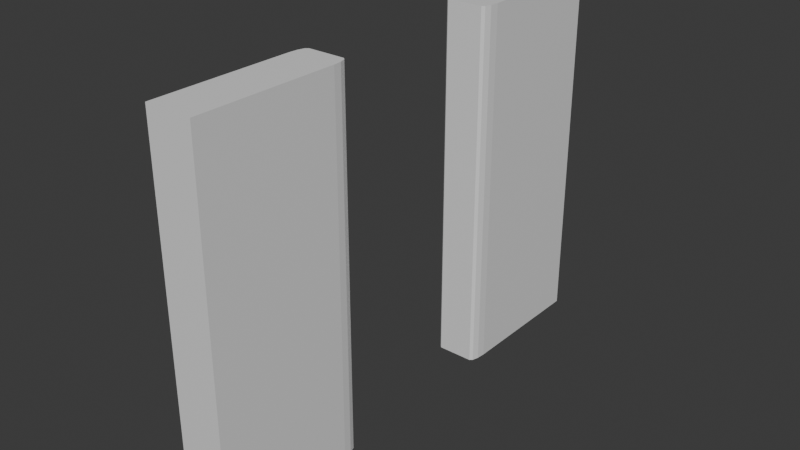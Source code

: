 # Source: door.blend  (saved by Blender 5.0.119; exported with 4.5.12 LTS)
import bpy
from mathutils import Matrix  # noqa: F401  (used for matrix-valued properties, if any)

bpy.ops.wm.read_factory_settings(use_empty=True)
scene = bpy.context.scene
scene.name = 'Scene'

# ---- collections
col_collection = bpy.data.collections.new('Collection'); scene.collection.children.link(col_collection)

# ---- materials (node trees are filled in below, after node groups)
mat_material = bpy.data.materials.new('Material')
mat_material.alpha_threshold = 0.0
mat_material.use_backface_culling_lightprobe_volume = False
mat_material.roughness = 0.5
mat_material.line_color = (0.0, 0.0, 0.0, 1.0)

# ---- material node trees
mat_material.use_nodes = True; mat_material.node_tree.nodes.clear()
_N = mat_material.node_tree.nodes; _L = mat_material.node_tree.links
n0 = _N.new('ShaderNodeOutputMaterial'); n0.name = 'Material Output'; n0.location = (200, 100)
n1 = _N.new('ShaderNodeBsdfPrincipled'); n1.name = 'Principled BSDF'; n1.location = (-200, 100)
_L.new(n1.outputs[0], n0.inputs[0])
n0.is_active_output = True

# ---- world
world_world = bpy.data.worlds.new('World'); scene.world = world_world
world_world.use_nodes = True; world_world.node_tree.nodes.clear()
_N = world_world.node_tree.nodes; _L = world_world.node_tree.links
n0 = _N.new('ShaderNodeOutputWorld'); n0.name = 'World Output'; n0.location = (200, 100)
n1 = _N.new('ShaderNodeBackground'); n1.name = 'Background'; n1.location = (-200, 100)
n1.inputs[0].default_value = (0.05088, 0.05088, 0.05088, 1.0)
_L.new(n1.outputs[0], n0.inputs[0])
n0.is_active_output = True
world_world.color = (0.05088, 0.05088, 0.05088)
world_world.sun_shadow_jitter_overblur = 0.0

# ---- meshes
me_cube = bpy.data.meshes.new('Cube')
me_cube.from_pydata([(1.0, -1.0, 1.0), (1.0, -1.0, -1.0), (-1.0, -1.0, 1.0), (-1.0, -1.0, -1.0), (-0.7949, 1.0, 1.0), (-1.0, 0.7949, 1.0), (-0.8975, 0.9725, 1.0), (-0.9725, 0.8975, 1.0), (-1.0, 0.7949, -1.0), (-0.7949, 1.0, -1.0), (-0.9725, 0.8975, -1.0), (-0.8975, 0.9725, -1.0), (1.0, 0.7788, 1.0), (0.7788, 1.0, 1.0), (0.9704, 0.8894, 1.0), (0.8894, 0.9704, 1.0), (0.7788, 1.0, -1.0), (1.0, 0.7788, -1.0), (0.8894, 0.9704, -1.0), (0.9704, 0.8894, -1.0)], [], [(1, 0, 2, 3), (4, 9, 11, 6), (6, 11, 10, 7), (7, 10, 8, 5), (3, 2, 5, 8), (12, 17, 19, 14), (14, 19, 18, 15), (15, 18, 16, 13), (9, 4, 13, 16), (17, 12, 0, 1), (12, 14, 15, 13, 4, 6, 7, 5, 2, 0), (8, 10, 11, 9, 16, 18, 19, 17, 1, 3)])
_uv = me_cube.uv_layers.new(name='UVMap')
_uv.uv.foreach_set('vector', [0.375, 0.75, 0.625, 0.75, 0.625, 1.0, 0.375, 1.0, 0.625, 0.2756, 0.375, 0.2756, 0.375, 0.2628, 0.625, 0.2628, 0.625, 0.2628, 0.375, 0.2628, 0.375, 0.2372, 0.625, 0.2372, 0.625, 0.2372, 0.375, 0.2372, 0.375, 0.2244, 0.625, 0.2244, 0.375, 0.0, 0.625, 0.0, 0.625, 0.2244, 0.375, 0.2244, 0.625, 0.5277, 0.375, 0.5277, 0.3738, 0.5138, 0.6262, 0.5138, 0.6262, 0.5138, 0.3738, 0.5138, 0.3704, 0.492, 0.6296, 0.492, 0.6296, 0.492, 0.3704, 0.492, 0.3658, 0.4816, 0.6342, 0.4816, 0.375, 0.2756, 0.625, 0.2756, 0.6342, 0.4816, 0.3658, 0.4816, 0.375, 0.5277, 0.625, 0.5277, 0.625, 0.75, 0.375, 0.75, 0.625, 0.5277, 0.6262, 0.5138, 0.6296, 0.492, 0.6342, 0.4816, 0.8494, 0.5, 0.8622, 0.5034, 0.8716, 0.5128, 0.875, 0.5256, 0.875, 0.75, 0.625, 0.75, 0.125, 0.5256, 0.1284, 0.5128, 0.1378, 0.5034, 0.1506, 0.5, 0.3658, 0.4816, 0.3704, 0.492, 0.3738, 0.5138, 0.375, 0.5277, 0.375, 0.75, 0.125, 0.75])
me_cube.materials.append(mat_material)
me_cube.use_mirror_vertex_groups = False
me_cube.update()
me_cube_001 = bpy.data.meshes.new('Cube.001')
me_cube_001.from_pydata([(1.0, -1.0, 1.0), (1.0, -1.0, -1.0), (-1.0, -1.0, 1.0), (-1.0, -1.0, -1.0), (-0.7949, 1.0, 1.0), (-1.0, 0.7949, 1.0), (-0.8975, 0.9725, 1.0), (-0.9725, 0.8975, 1.0), (-1.0, 0.7949, -1.0), (-0.7949, 1.0, -1.0), (-0.9725, 0.8975, -1.0), (-0.8975, 0.9725, -1.0), (1.0, 0.7788, 1.0), (0.7788, 1.0, 1.0), (0.9704, 0.8894, 1.0), (0.8894, 0.9704, 1.0), (0.7788, 1.0, -1.0), (1.0, 0.7788, -1.0), (0.8894, 0.9704, -1.0), (0.9704, 0.8894, -1.0)], [], [(1, 0, 2, 3), (4, 9, 11, 6), (6, 11, 10, 7), (7, 10, 8, 5), (3, 2, 5, 8), (12, 17, 19, 14), (14, 19, 18, 15), (15, 18, 16, 13), (9, 4, 13, 16), (17, 12, 0, 1), (12, 14, 15, 13, 4, 6, 7, 5, 2, 0), (8, 10, 11, 9, 16, 18, 19, 17, 1, 3)])
_uv = me_cube_001.uv_layers.new(name='UVMap')
_uv.uv.foreach_set('vector', [0.375, 0.75, 0.625, 0.75, 0.625, 1.0, 0.375, 1.0, 0.625, 0.2756, 0.375, 0.2756, 0.375, 0.2628, 0.625, 0.2628, 0.625, 0.2628, 0.375, 0.2628, 0.375, 0.2372, 0.625, 0.2372, 0.625, 0.2372, 0.375, 0.2372, 0.375, 0.2244, 0.625, 0.2244, 0.375, 0.0, 0.625, 0.0, 0.625, 0.2244, 0.375, 0.2244, 0.625, 0.5277, 0.375, 0.5277, 0.3738, 0.5138, 0.6262, 0.5138, 0.6262, 0.5138, 0.3738, 0.5138, 0.3704, 0.492, 0.6296, 0.492, 0.6296, 0.492, 0.3704, 0.492, 0.3658, 0.4816, 0.6342, 0.4816, 0.375, 0.2756, 0.625, 0.2756, 0.6342, 0.4816, 0.3658, 0.4816, 0.375, 0.5277, 0.625, 0.5277, 0.625, 0.75, 0.375, 0.75, 0.625, 0.5277, 0.6262, 0.5138, 0.6296, 0.492, 0.6342, 0.4816, 0.8494, 0.5, 0.8622, 0.5034, 0.8716, 0.5128, 0.875, 0.5256, 0.875, 0.75, 0.625, 0.75, 0.125, 0.5256, 0.1284, 0.5128, 0.1378, 0.5034, 0.1506, 0.5, 0.3658, 0.4816, 0.3704, 0.492, 0.3738, 0.5138, 0.375, 0.5277, 0.375, 0.75, 0.125, 0.75])
me_cube_001.materials.append(mat_material)
me_cube_001.use_mirror_vertex_groups = False
me_cube_001.update()

# ---- objects
ob_cube = bpy.data.objects.new('Cube', me_cube)
ob_cube_001 = bpy.data.objects.new('Cube.001', me_cube_001)

# ---- transforms, parenting, visibility, modifiers, constraints
ob_cube.location = (0.0, -1.03, 0.0)
ob_cube.scale = (-0.2979, 1.0, 2.36)
ob_cube.lock_rotations_4d = False
ob_cube.empty_display_type = 'ARROWS'
ob_cube.lineart.crease_threshold = 0.0
ob_cube_001.location = (-0.004539, 3.249, 0.01181)
ob_cube_001.rotation_euler = (0.0, -0.0, 3.142)
ob_cube_001.scale = (-0.2979, 1.0, 2.36)
ob_cube_001.lock_rotations_4d = False
ob_cube_001.empty_display_type = 'ARROWS'
ob_cube_001.lineart.crease_threshold = 0.0

# ---- collection membership
col_collection.objects.link(ob_cube)
col_collection.objects.link(ob_cube_001)

# ---- scene / render settings (as saved in the file)
scene.frame_start = 1; scene.frame_end = 250; scene.frame_set(52)
scene.render.engine = 'BLENDER_EEVEE_NEXT'
scene.render.bake_bias = 0.0
scene.render.bake_samples = 0
scene.cycles.sampling_pattern = 'TABULATED_SOBOL'
scene.eevee.use_volume_custom_range = False
bpy.context.view_layer.update()

# ---- added for rendering (the .blend has no active camera and no usable light): camera, sun
cam_auto = bpy.data.cameras.new('AutoCamera')
cam_auto.lens = 50.0
cam_auto.sensor_width = 36.0
cam_auto.clip_end = 1000.0
ob_auto_camera = bpy.data.objects.new('AutoCamera', cam_auto)
scene.collection.objects.link(ob_auto_camera)
ob_auto_camera.location = (7.29286, -7.6446, 5.84201)
ob_auto_camera.rotation_euler = (1.09748, -7.21219e-08, 0.694738)
scene.camera = ob_auto_camera
light_auto_sun = bpy.data.lights.new('AutoSun', 'SUN')
light_auto_sun.energy = 3.0
light_auto_sun.angle = 0.0523599
ob_auto_sun = bpy.data.objects.new('AutoSun', light_auto_sun)
scene.collection.objects.link(ob_auto_sun)
ob_auto_sun.rotation_euler = (0.872665, 0.174533, 0.523599)
bpy.context.view_layer.update()
